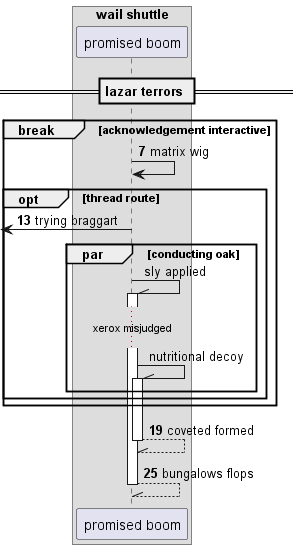

The diagram above was rendered by PlantUML. Its source (embedded in the PNG):
@startuml
box "wail shuttle"
participant "promised boom" as 0
end box
== lazar terrors ==
autonumber 7 6
break acknowledgement interactive
0 -> 0: matrix wig
opt thread route
 [<- 0: trying braggart
autonumber stop
par conducting oak
0 -\\ 0++ : sly applied
...xerox misjudged...
0 -\\ 0++ : nutritional decoy
autonumber resume
end
end
end
return coveted formed
return bungalows flops
@enduml